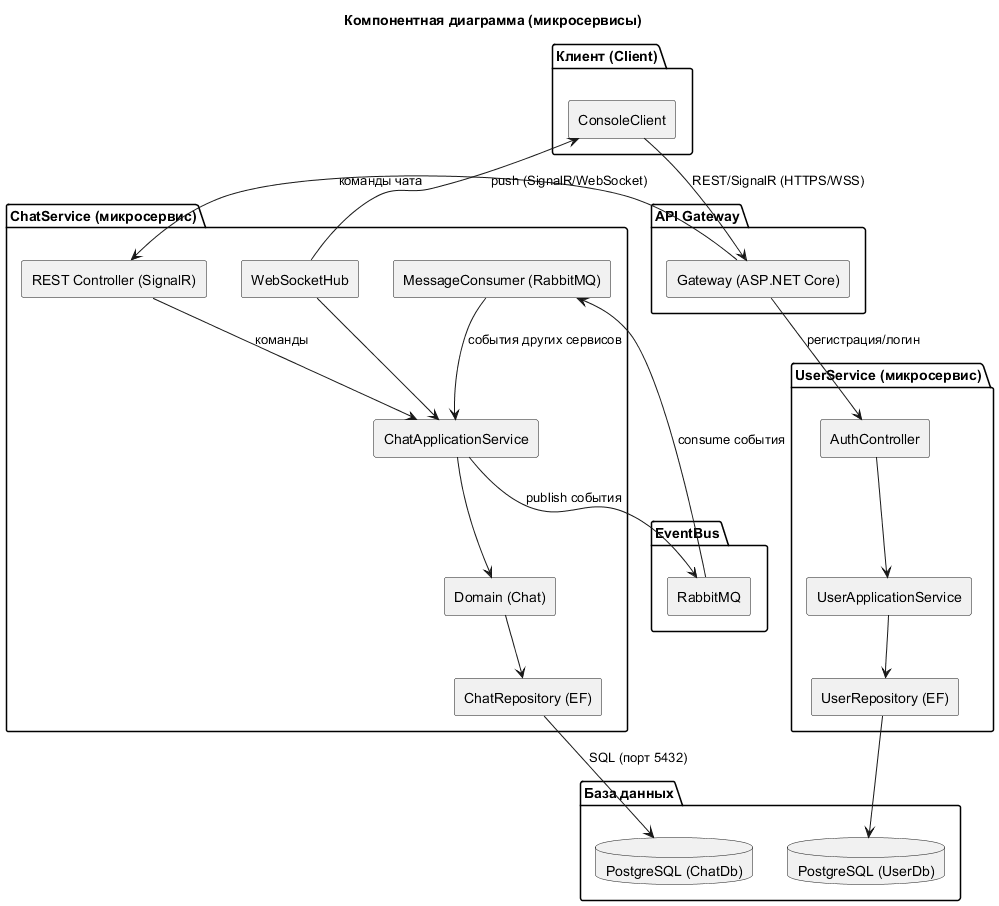

The diagram above was rendered by PlantUML. Its source (embedded in the PNG):
@startuml
' Компонентная диаграмма микросервисов
skinparam componentStyle rectangle
skinparam shadowing false
title Компонентная диаграмма (микросервисы)

package "Клиент (Client)" {
  component "ConsoleClient" as CC
}

package "API Gateway" {
  component "Gateway (ASP.NET Core)" as GW
}

package "ChatService (микросервис)" {
  component "REST Controller (SignalR)" as REST
  component "ChatApplicationService" as APP
  component "Domain (Chat)" as DOM
  component "ChatRepository (EF)" as REPO
  component "MessageConsumer (RabbitMQ)" as CONSUMER
  component "WebSocketHub" as WSHUB
}

package "UserService (микросервис)" {
  component "AuthController" as AUTH
  component "UserApplicationService" as UAPP
  component "UserRepository (EF)" as UREPO
}

package "EventBus" {
  component "RabbitMQ" as MQ
}

package "База данных" {
  database "PostgreSQL (ChatDb)" as PGC
  database "PostgreSQL (UserDb)" as PGU
}

' Потоки команд
CC --> GW : "REST/SignalR (HTTPS/WSS)"
GW --> REST : "команды чата"
GW --> AUTH : "регистрация/логин"

' Внутри ChatService
REST --> APP : "команды"
WSHUB --> APP
CONSUMER --> APP : "события других сервисов"
APP --> DOM
DOM --> REPO
REPO --> PGC : "SQL (порт 5432)"

' Внутри UserService
AUTH --> UAPP
UAPP --> UREPO
UREPO --> PGU

' События
APP --> MQ : "publish события"
CONSUMER <-- MQ : "consume события"
WSHUB --> CC : "push (SignalR/WebSocket)"

@enduml